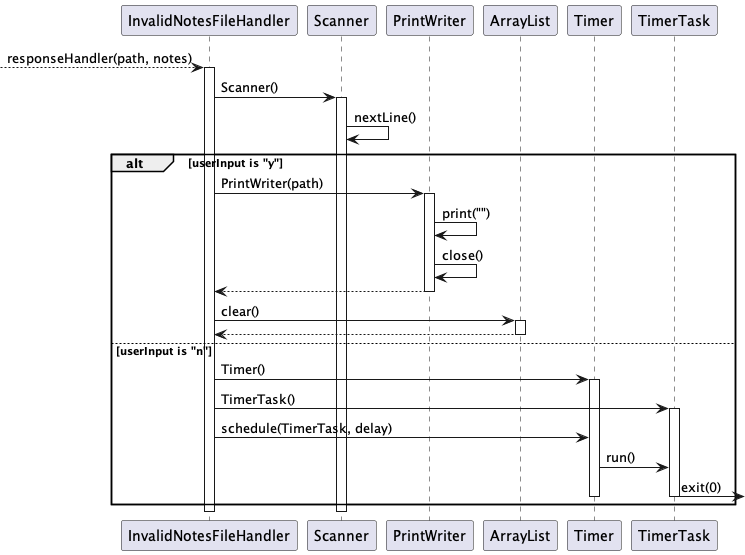

The diagram above was rendered by PlantUML. Its source (embedded in the PNG):
@startuml
'https://plantuml.com/sequence-diagram

    --> InvalidNotesFileHandler: responseHandler(path, notes)
    activate InvalidNotesFileHandler
    InvalidNotesFileHandler -> Scanner: Scanner()
    activate Scanner
    Scanner -> Scanner: nextLine()
    alt userInput is "y"
        InvalidNotesFileHandler -> PrintWriter: PrintWriter(path)
        activate PrintWriter
        PrintWriter -> PrintWriter: print("")
        PrintWriter -> PrintWriter: close()
        PrintWriter --> InvalidNotesFileHandler
        deactivate PrintWriter
        InvalidNotesFileHandler -> ArrayList: clear()
        activate ArrayList
        ArrayList --> InvalidNotesFileHandler
        deactivate ArrayList
    else userInput is "n"
        InvalidNotesFileHandler -> Timer: Timer()
        activate Timer
        InvalidNotesFileHandler -> TimerTask: TimerTask()
        activate TimerTask
        InvalidNotesFileHandler -> Timer: schedule(TimerTask, delay)
        Timer -> TimerTask: run()
        TimerTask -> :exit(0)
        deactivate Timer
        deactivate TimerTask
    end
    deactivate Scanner
    deactivate InvalidNotesFileHandler
@enduml